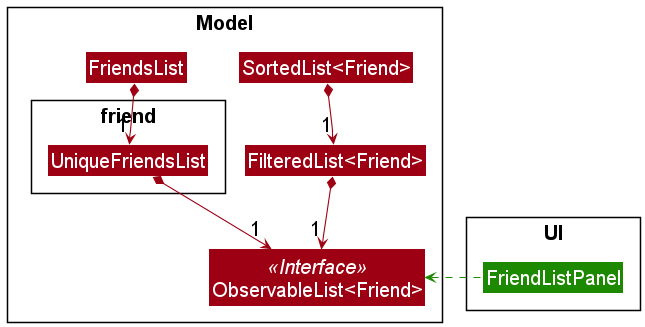

The diagram above was rendered by PlantUML. Its source (embedded in the PNG):
@startuml
!include style.puml
skinparam arrowThickness 1.1
skinparam arrowColor MODEL_COLOR
skinparam UiBackgroundColor UI_COLOR
skinparam genericDisplay old
skinparam defaultFontSize 20

Package Model {
Class ObservableList<Friend> <<Interface>> MODEL_COLOR
Class FriendsList MODEL_COLOR

Package friend {
Class UniqueFriendsList MODEL_COLOR
}

Class FilteredList<Friend> MODEL_COLOR
Class SortedList<Friend> MODEL_COLOR
}

Package UI {
Class FriendListPanel UI_COLOR
}

FriendsList *-down-> "1" UniqueFriendsList
FriendsList -[hidden]right-- SortedList
UniqueFriendsList *-down-> "1" ObservableList
FilteredList *-down-> "1" ObservableList
SortedList *-down-> "1" FilteredList

FriendListPanel .-left-> ObservableList UI_COLOR

@enduml